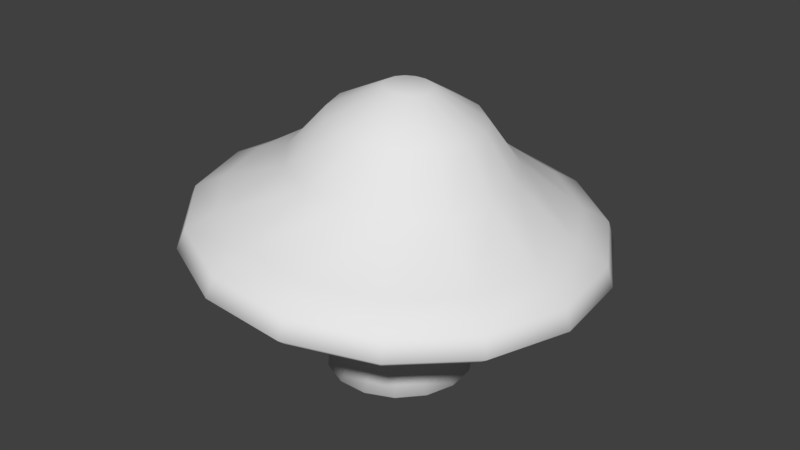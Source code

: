 # Source: Mashroom.blend  (saved by Blender 2.77.0; exported with 4.5.12 LTS)
import bpy
from mathutils import Matrix  # noqa: F401  (used for matrix-valued properties, if any)

bpy.ops.wm.read_factory_settings(use_empty=True)
scene = bpy.context.scene
scene.name = 'Scene'

# ---- collections
col_collection_1 = bpy.data.collections.new('Collection 1'); scene.collection.children.link(col_collection_1)

# ---- materials (node trees are filled in below, after node groups)
mat_material_001 = bpy.data.materials.new('Material.001')
mat_material_001.alpha_threshold = 0.0
mat_material_001.use_transparent_shadow = False
mat_material_001.roughness = 0.5
mat_material_001.specular_intensity = 0.0

# ---- material node trees

# ---- world
world_world = bpy.data.worlds.new('World'); scene.world = world_world
world_world.color = (0.05088, 0.05088, 0.05088)
world_world.use_sun_shadow = False
world_world.sun_shadow_jitter_overblur = 0.0
world_world.cycles.sampling_method = 'MANUAL'

# ---- meshes
me_cylinder = bpy.data.meshes.new('Cylinder')
me_cylinder.from_pydata([(4.426e-09, 1.557, 0.03447), (-0.1028, 1.268, 2.242), (0.6333, 1.422, 0.03447), (0.4113, 1.159, 2.201), (1.157, 1.042, 0.03447), (0.8366, 0.8486, 2.166), (1.481, 0.4811, 0.03447), (1.099, 0.3919, 2.145), (1.548, -0.1627, 0.03447), (1.154, -0.1326, 2.14), (1.348, -0.7785, 0.03447), (0.9919, -0.6341, 2.154), (0.9151, -1.26, 0.03447), (0.6402, -1.026, 2.182), (0.3237, -1.523, 0.03447), (0.16, -1.241, 2.221), (-0.3237, -1.523, 0.03447), (-0.3656, -1.241, 2.264), (-0.9151, -1.26, 0.03447), (-0.8458, -1.026, 2.303), (-1.348, -0.7785, 0.03447), (-1.198, -0.6341, 2.331), (-1.548, -0.1627, 0.03447), (-1.36, -0.1326, 2.345), (-1.481, 0.4811, 0.03447), (-1.305, 0.3919, 2.34), (-1.157, 1.042, 0.03447), (-1.042, 0.8486, 2.319), (-0.6333, 1.422, 0.03447), (-0.617, 1.159, 2.284), (0.6118, 1.583, 2.336), (-0.09058, 1.733, 2.393), (1.193, 1.159, 2.289), (1.552, 0.5354, 2.259), (1.627, -0.1811, 2.253), (1.405, -0.8663, 2.271), (0.9244, -1.402, 2.31), (0.2684, -1.695, 2.364), (-0.4496, -1.695, 2.422), (-1.106, -1.402, 2.475), (-1.586, -0.8663, 2.515), (-1.808, -0.1811, 2.533), (-1.733, 0.5354, 2.526), (-1.374, 1.159, 2.497), (-0.7929, 1.583, 2.45), (0.9966, 2.453, 2.289), (-0.09182, 2.685, 2.378), (1.897, 1.797, 2.216), (2.453, 0.8297, 2.171), (2.57, -0.2807, 2.161), (2.226, -1.342, 2.189), (1.481, -2.172, 2.25), (0.4646, -2.626, 2.333), (-0.6482, -2.626, 2.423), (-1.665, -2.172, 2.506), (-2.409, -1.342, 2.566), (-2.753, -0.2807, 2.594), (-2.637, 0.8297, 2.585), (-2.081, 1.797, 2.539), (-1.18, 2.453, 2.466), (1.392, 3.324, 2.368), (-0.08285, 3.639, 2.488), (2.612, 2.435, 2.269), (3.366, 1.124, 2.208), (3.524, -0.3804, 2.195), (3.058, -1.819, 2.233), (2.049, -2.944, 2.315), (0.6712, -3.559, 2.427), (-0.8369, -3.559, 2.549), (-2.215, -2.944, 2.661), (-3.224, -1.819, 2.743), (-3.69, -0.3804, 2.781), (-3.532, 1.124, 2.768), (-2.778, 2.435, 2.707), (-1.558, 3.324, 2.608), (1.568, 3.691, 2.52), (-0.0694, 4.04, 2.654), (2.923, 2.703, 2.41), (3.76, 1.248, 2.342), (3.935, -0.4223, 2.328), (3.418, -2.02, 2.37), (2.297, -3.268, 2.461), (0.7678, -3.952, 2.585), (-0.9066, -3.952, 2.722), (-2.436, -3.268, 2.846), (-3.556, -2.02, 2.937), (-4.074, -0.4223, 2.979), (-3.899, 1.248, 2.965), (-3.062, 2.703, 2.897), (-1.707, 3.691, 2.787), (1.744, 4.026, 2.83), (-0.04322, 4.407, 2.976), (3.221, 2.949, 2.71), (4.135, 1.362, 2.636), (4.326, -0.4607, 2.62), (3.761, -2.204, 2.666), (2.539, -3.566, 2.766), (0.8701, -4.311, 2.901), (-0.9566, -4.311, 3.05), (-2.625, -3.566, 3.185), (-3.848, -2.204, 3.285), (-4.412, -0.4607, 3.331), (-4.221, 1.362, 3.315), (-3.308, 2.949, 3.241), (-1.83, 4.026, 3.121), (1.713, 3.881, 3.255), (-0.009151, 4.248, 3.395), (3.137, 2.842, 3.139), (4.018, 1.313, 3.067), (4.202, -0.444, 3.052), (3.658, -2.124, 3.097), (2.479, -3.437, 3.192), (0.8711, -4.155, 3.323), (-0.8894, -4.155, 3.466), (-2.498, -3.437, 3.597), (-3.676, -2.124, 3.693), (-4.22, -0.444, 3.737), (-4.036, 1.313, 3.722), (-3.156, 2.842, 3.65), (-1.731, 3.881, 3.535), (1.487, 3.309, 3.617), (0.01864, 3.623, 3.737), (2.702, 2.424, 3.518), (3.453, 1.119, 3.457), (3.609, -0.3787, 3.445), (3.146, -1.811, 3.482), (2.141, -2.931, 3.564), (0.7693, -3.543, 3.676), (-0.732, -3.543, 3.798), (-2.104, -2.931, 3.909), (-3.108, -1.811, 3.991), (-3.572, -0.3787, 4.028), (-3.415, 1.119, 4.016), (-2.665, 2.424, 3.955), (-1.45, 3.309, 3.856), (1.036, 2.133, 4.531), (0.08947, 2.335, 4.608), (1.819, 1.563, 4.467), (2.303, 0.7216, 4.428), (2.404, -0.2441, 4.42), (2.105, -1.168, 4.444), (1.458, -1.889, 4.497), (0.5734, -2.284, 4.569), (-0.3944, -2.284, 4.647), (-1.279, -1.889, 4.719), (-1.926, -1.168, 4.772), (-2.225, -0.2441, 4.796), (-2.124, 0.7216, 4.788), (-1.64, 1.563, 4.749), (-0.8572, 2.133, 4.685), (0.8083, 1.448, 5.493), (0.1657, 1.585, 5.545), (1.34, 1.061, 5.45), (1.668, 0.4898, 5.423), (1.737, -0.1657, 5.418), (1.534, -0.7926, 5.434), (1.094, -1.282, 5.47), (0.4942, -1.551, 5.519), (-0.1628, -1.551, 5.572), (-0.763, -1.282, 5.621), (-1.203, -0.7926, 5.657), (-1.406, -0.1657, 5.673), (-1.337, 0.4898, 5.668), (-1.008, 1.061, 5.641), (-0.4769, 1.448, 5.598), (0.417, 0.4528, 6.148), (0.216, 0.4957, 6.165), (0.5832, 0.3317, 6.135), (0.6859, 0.1532, 6.127), (0.7074, -0.05181, 6.125), (0.6439, -0.2478, 6.13), (0.5064, -0.401, 6.141), (0.3188, -0.4848, 6.156), (0.1133, -0.4848, 6.173), (-0.07434, -0.401, 6.188), (-0.2118, -0.2478, 6.2), (-0.2753, -0.05181, 6.205), (-0.2538, 0.1532, 6.203), (-0.1511, 0.3317, 6.195), (0.0151, 0.4528, 6.181), (7.425e-10, 1.093, 0.7735), (5.382e-11, 0.9612, 1.513), (0.391, 0.8781, 1.513), (0.4447, 0.9989, 0.7735), (0.7143, 0.6432, 1.513), (0.8126, 0.7316, 0.7735), (0.9142, 0.297, 1.513), (1.04, 0.3379, 0.7735), (0.956, -0.1005, 1.513), (1.087, -0.1143, 0.7735), (0.8324, -0.4806, 1.513), (0.9469, -0.5467, 0.7735), (0.565, -0.7776, 1.513), (0.6427, -0.8846, 0.7735), (0.1998, -0.9402, 1.513), (0.2273, -1.07, 0.7735), (-0.1999, -0.9402, 1.513), (-0.2273, -1.07, 0.7735), (-0.565, -0.7776, 1.513), (-0.6427, -0.8846, 0.7735), (-0.8324, -0.4806, 1.513), (-0.9469, -0.5467, 0.7735), (-0.956, -0.1005, 1.513), (-1.087, -0.1143, 0.7735), (-0.9142, 0.297, 1.513), (-1.04, 0.3379, 0.7735), (-0.7143, 0.6432, 1.513), (-0.8126, 0.7316, 0.7735), (-0.391, 0.8781, 1.513), (-0.4447, 0.9989, 0.7735), (-7.875e-11, 0.9583, 1.143), (0.3898, 0.8755, 1.143), (0.7122, 0.6412, 1.143), (0.9114, 0.2961, 1.143), (0.9531, -0.1002, 1.143), (0.8299, -0.4792, 1.143), (0.5633, -0.7753, 1.143), (0.1992, -0.9374, 1.143), (-0.1992, -0.9374, 1.143), (-0.5633, -0.7753, 1.143), (-0.8299, -0.4792, 1.143), (-0.9531, -0.1002, 1.143), (-0.9114, 0.2961, 1.143), (-0.7122, 0.6412, 1.143), (-0.3898, 0.8755, 1.143)], [], [(181, 1, 3, 182), (182, 3, 5, 184), (184, 5, 7, 186), (186, 7, 9, 188), (188, 9, 11, 190), (190, 11, 13, 192), (192, 13, 15, 194), (194, 15, 17, 196), (196, 17, 19, 198), (198, 19, 21, 200), (200, 21, 23, 202), (202, 23, 25, 204), (204, 25, 27, 206), (19, 17, 38, 39), (206, 27, 29, 208), (208, 29, 1, 181), (0, 2, 4, 6, 8, 10, 12, 14, 16, 18, 20, 22, 24, 26, 28), (42, 41, 56, 57), (29, 27, 43, 44), (5, 3, 30, 32), (15, 13, 36, 37), (25, 23, 41, 42), (11, 9, 34, 35), (21, 19, 39, 40), (1, 29, 44, 31), (7, 5, 32, 33), (17, 15, 37, 38), (3, 1, 31, 30), (27, 25, 42, 43), (13, 11, 35, 36), (23, 21, 40, 41), (9, 7, 33, 34), (49, 48, 63, 64), (35, 34, 49, 50), (43, 42, 57, 58), (36, 35, 50, 51), (44, 43, 58, 59), (37, 36, 51, 52), (31, 44, 59, 46), (38, 37, 52, 53), (30, 31, 46, 45), (39, 38, 53, 54), (32, 30, 45, 47), (40, 39, 54, 55), (33, 32, 47, 48), (41, 40, 55, 56), (34, 33, 48, 49), (71, 70, 85, 86), (57, 56, 71, 72), (50, 49, 64, 65), (58, 57, 72, 73), (51, 50, 65, 66), (59, 58, 73, 74), (52, 51, 66, 67), (46, 59, 74, 61), (53, 52, 67, 68), (45, 46, 61, 60), (54, 53, 68, 69), (47, 45, 60, 62), (55, 54, 69, 70), (48, 47, 62, 63), (56, 55, 70, 71), (78, 77, 92, 93), (64, 63, 78, 79), (72, 71, 86, 87), (65, 64, 79, 80), (73, 72, 87, 88), (66, 65, 80, 81), (74, 73, 88, 89), (67, 66, 81, 82), (61, 74, 89, 76), (68, 67, 82, 83), (60, 61, 76, 75), (69, 68, 83, 84), (62, 60, 75, 77), (70, 69, 84, 85), (63, 62, 77, 78), (100, 99, 114, 115), (86, 85, 100, 101), (79, 78, 93, 94), (87, 86, 101, 102), (80, 79, 94, 95), (88, 87, 102, 103), (81, 80, 95, 96), (89, 88, 103, 104), (82, 81, 96, 97), (76, 89, 104, 91), (83, 82, 97, 98), (75, 76, 91, 90), (84, 83, 98, 99), (77, 75, 90, 92), (85, 84, 99, 100), (115, 114, 129, 130), (93, 92, 107, 108), (101, 100, 115, 116), (94, 93, 108, 109), (102, 101, 116, 117), (95, 94, 109, 110), (103, 102, 117, 118), (96, 95, 110, 111), (104, 103, 118, 119), (97, 96, 111, 112), (91, 104, 119, 106), (98, 97, 112, 113), (90, 91, 106, 105), (99, 98, 113, 114), (92, 90, 105, 107), (122, 120, 135, 137), (108, 107, 122, 123), (116, 115, 130, 131), (109, 108, 123, 124), (117, 116, 131, 132), (110, 109, 124, 125), (118, 117, 132, 133), (111, 110, 125, 126), (119, 118, 133, 134), (112, 111, 126, 127), (106, 119, 134, 121), (113, 112, 127, 128), (105, 106, 121, 120), (114, 113, 128, 129), (107, 105, 120, 122), (144, 143, 158, 159), (130, 129, 144, 145), (123, 122, 137, 138), (131, 130, 145, 146), (124, 123, 138, 139), (132, 131, 146, 147), (125, 124, 139, 140), (133, 132, 147, 148), (126, 125, 140, 141), (134, 133, 148, 149), (127, 126, 141, 142), (121, 134, 149, 136), (128, 127, 142, 143), (120, 121, 136, 135), (129, 128, 143, 144), (150, 151, 166, 165), (137, 135, 150, 152), (145, 144, 159, 160), (138, 137, 152, 153), (146, 145, 160, 161), (139, 138, 153, 154), (147, 146, 161, 162), (140, 139, 154, 155), (148, 147, 162, 163), (141, 140, 155, 156), (149, 148, 163, 164), (142, 141, 156, 157), (136, 149, 164, 151), (143, 142, 157, 158), (135, 136, 151, 150), (165, 166, 179, 178, 177, 176, 175, 174, 173, 172, 171, 170, 169, 168, 167), (159, 158, 173, 174), (152, 150, 165, 167), (160, 159, 174, 175), (153, 152, 167, 168), (161, 160, 175, 176), (154, 153, 168, 169), (162, 161, 176, 177), (155, 154, 169, 170), (163, 162, 177, 178), (156, 155, 170, 171), (164, 163, 178, 179), (157, 156, 171, 172), (151, 164, 179, 166), (158, 157, 172, 173), (28, 209, 180, 0), (224, 208, 181, 210), (26, 207, 209, 28), (223, 206, 208, 224), (24, 205, 207, 26), (222, 204, 206, 223), (22, 203, 205, 24), (221, 202, 204, 222), (20, 201, 203, 22), (220, 200, 202, 221), (18, 199, 201, 20), (219, 198, 200, 220), (16, 197, 199, 18), (218, 196, 198, 219), (14, 195, 197, 16), (217, 194, 196, 218), (12, 193, 195, 14), (216, 192, 194, 217), (10, 191, 193, 12), (215, 190, 192, 216), (8, 189, 191, 10), (214, 188, 190, 215), (6, 187, 189, 8), (213, 186, 188, 214), (4, 185, 187, 6), (212, 184, 186, 213), (2, 183, 185, 4), (211, 182, 184, 212), (0, 180, 183, 2), (210, 181, 182, 211), (180, 210, 211, 183), (183, 211, 212, 185), (185, 212, 213, 187), (187, 213, 214, 189), (189, 214, 215, 191), (191, 215, 216, 193), (193, 216, 217, 195), (195, 217, 218, 197), (197, 218, 219, 199), (199, 219, 220, 201), (201, 220, 221, 203), (203, 221, 222, 205), (205, 222, 223, 207), (207, 223, 224, 209), (209, 224, 210, 180)])
me_cylinder.polygons.foreach_set('use_smooth', [True] * 212)
_uv = me_cylinder.uv_layers.new(name='UVMap')
_uv.uv.foreach_set('vector', [0.1489, 0.6204, 0.1146, 0.6343, 0.1151, 0.6018, 0.1478, 0.5958, 0.1478, 0.5958, 0.1151, 0.6018, 0.115, 0.5706, 0.1464, 0.5722, 0.1464, 0.5722, 0.115, 0.5706, 0.114, 0.5463, 0.1449, 0.5537, 0.3391, 0.5822, 0.3305, 0.5482, 0.3587, 0.5458, 0.3605, 0.5802, 0.3605, 0.5802, 0.3587, 0.5458, 0.3895, 0.5451, 0.3838, 0.5802, 0.3838, 0.5802, 0.3895, 0.5451, 0.4176, 0.5463, 0.4052, 0.5822, 0.2457, 0.5824, 0.2436, 0.5473, 0.2724, 0.5464, 0.2675, 0.5833, 0.2675, 0.5833, 0.2724, 0.5464, 0.3031, 0.5457, 0.2909, 0.5844, 0.2909, 0.5844, 0.3031, 0.5457, 0.3305, 0.5451, 0.3116, 0.5855, 0.07579, 0.5767, 0.1132, 0.5593, 0.1133, 0.5813, 0.07476, 0.5934, 0.07476, 0.5934, 0.1133, 0.5813, 0.1133, 0.6112, 0.07427, 0.6161, 0.07427, 0.6161, 0.1133, 0.6112, 0.1132, 0.644, 0.0744, 0.6409, 0.0744, 0.6409, 0.1132, 0.644, 0.1132, 0.674, 0.07514, 0.6636, 0.2962, 0.2041, 0.2669, 0.194, 0.2693, 0.1653, 0.3094, 0.1792, 0.07514, 0.6636, 0.1132, 0.674, 0.1131, 0.6959, 0.07635, 0.6802, 0.1495, 0.6419, 0.1133, 0.6627, 0.1146, 0.6343, 0.1489, 0.6204, 0.5091, 0.6215, 0.517, 0.5822, 0.5393, 0.5496, 0.572, 0.5295, 0.6097, 0.5253, 0.6457, 0.5377, 0.6738, 0.5647, 0.6892, 0.6014, 0.6892, 0.6416, 0.6738, 0.6783, 0.6457, 0.7052, 0.6097, 0.7177, 0.572, 0.7135, 0.5393, 0.6934, 0.517, 0.6608, 0.3577, 0.2949, 0.3577, 0.2501, 0.4122, 0.2378, 0.4122, 0.3072, 0.2962, 0.3407, 0.319, 0.3188, 0.3406, 0.3358, 0.3094, 0.3658, 0.2096, 0.331, 0.2362, 0.3474, 0.2275, 0.3749, 0.1911, 0.3525, 0.2362, 0.1974, 0.2096, 0.2138, 0.1911, 0.1924, 0.2275, 0.17, 0.3316, 0.2888, 0.3316, 0.256, 0.3577, 0.2501, 0.3577, 0.2949, 0.1915, 0.2403, 0.1851, 0.2724, 0.1576, 0.2724, 0.1663, 0.2286, 0.319, 0.2261, 0.2962, 0.2041, 0.3094, 0.1792, 0.3406, 0.2091, 0.2669, 0.3509, 0.2962, 0.3407, 0.3094, 0.3658, 0.2693, 0.3796, 0.1915, 0.3045, 0.2096, 0.331, 0.1911, 0.3525, 0.1663, 0.3162, 0.2669, 0.194, 0.2362, 0.1974, 0.2275, 0.17, 0.2693, 0.1653, 0.2362, 0.3474, 0.2669, 0.3509, 0.2693, 0.3796, 0.2275, 0.3749, 0.319, 0.3188, 0.3316, 0.2888, 0.3577, 0.2949, 0.3406, 0.3358, 0.2096, 0.2138, 0.1915, 0.2403, 0.1663, 0.2286, 0.1911, 0.1924, 0.3316, 0.256, 0.319, 0.2261, 0.3406, 0.2091, 0.3577, 0.2501, 0.1851, 0.2724, 0.1915, 0.3045, 0.1663, 0.3162, 0.1576, 0.2724, 0.102, 0.2724, 0.1156, 0.3403, 0.06442, 0.3644, 0.04605, 0.2724, 0.1663, 0.2286, 0.1576, 0.2724, 0.102, 0.2724, 0.1156, 0.2045, 0.3406, 0.3358, 0.3577, 0.2949, 0.4122, 0.3072, 0.3857, 0.3706, 0.1911, 0.1924, 0.1663, 0.2286, 0.1156, 0.2045, 0.1539, 0.1484, 0.3094, 0.3658, 0.3406, 0.3358, 0.3857, 0.3706, 0.3372, 0.417, 0.2275, 0.17, 0.1911, 0.1924, 0.1539, 0.1484, 0.2104, 0.1137, 0.2693, 0.3796, 0.3094, 0.3658, 0.3372, 0.417, 0.2752, 0.4385, 0.2693, 0.1653, 0.2275, 0.17, 0.2104, 0.1137, 0.2752, 0.1064, 0.2275, 0.3749, 0.2693, 0.3796, 0.2752, 0.4385, 0.2104, 0.4312, 0.3094, 0.1792, 0.2693, 0.1653, 0.2752, 0.1064, 0.3372, 0.1279, 0.1911, 0.3525, 0.2275, 0.3749, 0.2104, 0.4312, 0.1539, 0.3965, 0.3406, 0.2091, 0.3094, 0.1792, 0.3372, 0.1279, 0.3857, 0.1743, 0.1663, 0.3162, 0.1911, 0.3525, 0.1539, 0.3965, 0.1156, 0.3403, 0.3577, 0.2501, 0.3406, 0.2091, 0.3857, 0.1743, 0.4122, 0.2378, 0.1576, 0.2724, 0.1663, 0.3162, 0.1156, 0.3403, 0.102, 0.2724, 0.4664, 0.2255, 0.4305, 0.1395, 0.449, 0.1249, 0.4889, 0.2203, 0.4122, 0.3072, 0.4122, 0.2378, 0.4664, 0.2255, 0.4664, 0.3196, 0.1156, 0.2045, 0.102, 0.2724, 0.04605, 0.2724, 0.06442, 0.1804, 0.3857, 0.3706, 0.4122, 0.3072, 0.4664, 0.3196, 0.4305, 0.4055, 0.1539, 0.1484, 0.1156, 0.2045, 0.06442, 0.1804, 0.1164, 0.1043, 0.3372, 0.417, 0.3857, 0.3706, 0.4305, 0.4055, 0.3648, 0.4684, 0.2104, 0.1137, 0.1539, 0.1484, 0.1164, 0.1043, 0.1929, 0.05727, 0.2752, 0.4385, 0.3372, 0.417, 0.3648, 0.4684, 0.2808, 0.4975, 0.2752, 0.1064, 0.2104, 0.1137, 0.1929, 0.05727, 0.2808, 0.04745, 0.2104, 0.4312, 0.2752, 0.4385, 0.2808, 0.4975, 0.1929, 0.4876, 0.3372, 0.1279, 0.2752, 0.1064, 0.2808, 0.04745, 0.3648, 0.07655, 0.1539, 0.3965, 0.2104, 0.4312, 0.1929, 0.4876, 0.1164, 0.4406, 0.3857, 0.1743, 0.3372, 0.1279, 0.3648, 0.07655, 0.4305, 0.1395, 0.1156, 0.3403, 0.1539, 0.3965, 0.1164, 0.4406, 0.06442, 0.3644, 0.4122, 0.2378, 0.3857, 0.1743, 0.4305, 0.1395, 0.4664, 0.2255, 0.04263, 0.3746, 0.1003, 0.4591, 0.08516, 0.4762, 0.02225, 0.384, 0.04605, 0.2724, 0.06442, 0.3644, 0.04263, 0.3746, 0.02223, 0.2724, 0.4664, 0.3196, 0.4664, 0.2255, 0.4889, 0.2203, 0.4889, 0.3248, 0.06442, 0.1804, 0.04605, 0.2724, 0.02223, 0.2724, 0.04263, 0.1703, 0.4305, 0.4055, 0.4664, 0.3196, 0.4889, 0.3248, 0.449, 0.4202, 0.1164, 0.1043, 0.06442, 0.1804, 0.04263, 0.1703, 0.1003, 0.08578, 0.3648, 0.4684, 0.4305, 0.4055, 0.449, 0.4202, 0.3761, 0.4901, 0.1929, 0.05727, 0.1164, 0.1043, 0.1003, 0.08578, 0.1852, 0.03358, 0.2808, 0.4975, 0.3648, 0.4684, 0.3761, 0.4901, 0.2828, 0.5223, 0.2808, 0.04745, 0.1929, 0.05727, 0.1852, 0.03358, 0.2828, 0.02268, 0.1929, 0.4876, 0.2808, 0.4975, 0.2828, 0.5223, 0.1852, 0.5114, 0.3648, 0.07655, 0.2808, 0.04745, 0.2828, 0.02268, 0.3761, 0.05498, 0.1164, 0.4406, 0.1929, 0.4876, 0.1852, 0.5114, 0.1003, 0.4591, 0.4305, 0.1395, 0.3648, 0.07655, 0.3761, 0.05498, 0.449, 0.1249, 0.06442, 0.3644, 0.1164, 0.4406, 0.1003, 0.4591, 0.04263, 0.3746, 0.7359, 0.9237, 0.7361, 1.0, 0.7156, 0.9913, 0.7154, 0.9178, 0.4889, 0.2203, 0.449, 0.1249, 0.4656, 0.1115, 0.5091, 0.2156, 0.02223, 0.2724, 0.04263, 0.3746, 0.02225, 0.384, 0.0, 0.2725, 0.4889, 0.3248, 0.4889, 0.2203, 0.5091, 0.2156, 0.5091, 0.3296, 0.04263, 0.1703, 0.02223, 0.2724, 0.0, 0.2725, 0.02225, 0.161, 0.449, 0.4202, 0.4889, 0.3248, 0.5091, 0.3296, 0.4656, 0.4337, 0.1003, 0.08578, 0.04263, 0.1703, 0.02225, 0.161, 0.08516, 0.06885, 0.3761, 0.4901, 0.449, 0.4202, 0.4656, 0.4337, 0.3861, 0.5099, 0.1852, 0.03358, 0.1003, 0.08578, 0.08516, 0.06885, 0.1778, 0.01189, 0.2828, 0.5223, 0.3761, 0.4901, 0.3861, 0.5099, 0.2843, 0.5451, 0.2828, 0.02268, 0.1852, 0.03358, 0.1778, 0.01189, 0.2843, 0.0, 0.1852, 0.5114, 0.2828, 0.5223, 0.2843, 0.5451, 0.1778, 0.5332, 0.3761, 0.05498, 0.2828, 0.02268, 0.2843, 0.0, 0.3861, 0.03524, 0.1003, 0.4591, 0.1852, 0.5114, 0.1778, 0.5332, 0.08516, 0.4762, 0.449, 0.1249, 0.3761, 0.05498, 0.3861, 0.03524, 0.4656, 0.1115, 0.5912, 0.06651, 0.6806, 0.01154, 0.6923, 0.04866, 0.6161, 0.09554, 0.6944, 0.93, 0.6906, 0.8455, 0.7116, 0.8413, 0.7152, 0.9227, 0.7358, 0.8196, 0.7359, 0.9237, 0.7154, 0.9178, 0.7152, 0.8175, 0.7553, 0.7432, 0.7612, 0.8475, 0.7418, 0.8419, 0.7361, 0.7414, 0.7358, 0.7057, 0.7358, 0.8196, 0.7152, 0.8175, 0.7152, 0.7077, 0.7553, 0.6293, 0.7553, 0.7432, 0.7361, 0.7414, 0.7361, 0.6316, 0.7359, 0.6016, 0.7358, 0.7057, 0.7152, 0.7077, 0.7154, 0.6073, 0.7612, 0.5253, 0.7553, 0.6293, 0.7361, 0.6316, 0.7418, 0.5314, 0.7361, 0.5253, 0.7359, 0.6016, 0.7154, 0.6073, 0.7156, 0.5339, 0.7817, 0.7401, 0.7821, 0.8466, 0.7616, 0.8419, 0.7612, 0.7393, 0.6906, 0.624, 0.6944, 0.5253, 0.7152, 0.5327, 0.7116, 0.6278, 0.7817, 0.6265, 0.7817, 0.7401, 0.7612, 0.7393, 0.7612, 0.6297, 0.6892, 0.7372, 0.6906, 0.624, 0.7116, 0.6278, 0.7103, 0.7369, 0.7821, 0.5253, 0.7817, 0.6265, 0.7612, 0.6297, 0.7616, 0.5323, 0.6906, 0.8455, 0.6892, 0.7372, 0.7103, 0.7369, 0.7116, 0.8413, 0.8635, 0.4578, 0.7798, 0.4868, 0.773, 0.4076, 0.827, 0.3889, 0.958, 0.4178, 0.8814, 0.4913, 0.8635, 0.4578, 0.9289, 0.3951, 0.5306, 0.1554, 0.5912, 0.06651, 0.6161, 0.09554, 0.5644, 0.1713, 1.0, 0.3174, 0.958, 0.4178, 0.9289, 0.3951, 0.9647, 0.3095, 0.5091, 0.2628, 0.5306, 0.1554, 0.5644, 0.1713, 0.5461, 0.263, 1.0, 0.2076, 1.0, 0.3174, 0.9647, 0.3095, 0.9647, 0.2159, 0.5306, 0.3702, 0.5091, 0.2628, 0.5461, 0.263, 0.5644, 0.3546, 0.958, 0.1073, 1.0, 0.2076, 0.9647, 0.2159, 0.9289, 0.1303, 0.5912, 0.4591, 0.5306, 0.3702, 0.5644, 0.3546, 0.6161, 0.4303, 0.8814, 0.03388, 0.958, 0.1073, 0.9289, 0.1303, 0.8635, 0.06771, 0.6806, 0.5139, 0.5912, 0.4591, 0.6161, 0.4303, 0.6923, 0.4771, 0.7832, 0.0, 0.8814, 0.03388, 0.8635, 0.06771, 0.7798, 0.03882, 0.7832, 0.5253, 0.6806, 0.5139, 0.6923, 0.4771, 0.7798, 0.4868, 0.6806, 0.01154, 0.7832, 0.0, 0.7798, 0.03882, 0.6923, 0.04866, 0.8814, 0.4913, 0.7832, 0.5253, 0.7798, 0.4868, 0.8635, 0.4578, 0.7166, 0.1251, 0.773, 0.1188, 0.7696, 0.1656, 0.7313, 0.1699, 0.6161, 0.09554, 0.6923, 0.04866, 0.7166, 0.1251, 0.6675, 0.1554, 0.9289, 0.3951, 0.8635, 0.4578, 0.827, 0.3889, 0.8691, 0.3485, 0.5644, 0.1713, 0.6161, 0.09554, 0.6675, 0.1554, 0.6342, 0.2042, 0.9647, 0.3095, 0.9289, 0.3951, 0.8691, 0.3485, 0.8922, 0.2933, 0.5461, 0.263, 0.5644, 0.1713, 0.6342, 0.2042, 0.6224, 0.2633, 0.9647, 0.2159, 0.9647, 0.3095, 0.8922, 0.2933, 0.8922, 0.2329, 0.5644, 0.3546, 0.5461, 0.263, 0.6224, 0.2633, 0.6342, 0.3223, 0.9289, 0.1303, 0.9647, 0.2159, 0.8922, 0.2329, 0.8691, 0.1778, 0.6161, 0.4303, 0.5644, 0.3546, 0.6342, 0.3223, 0.6675, 0.3711, 0.8635, 0.06771, 0.9289, 0.1303, 0.8691, 0.1778, 0.827, 0.1374, 0.6923, 0.4771, 0.6161, 0.4303, 0.6675, 0.3711, 0.7166, 0.4013, 0.7798, 0.03882, 0.8635, 0.06771, 0.827, 0.1374, 0.773, 0.1188, 0.7798, 0.4868, 0.6923, 0.4771, 0.7166, 0.4013, 0.773, 0.4076, 0.6923, 0.04866, 0.7798, 0.03882, 0.773, 0.1188, 0.7166, 0.1251, 0.7696, 0.3616, 0.7313, 0.3573, 0.7517, 0.2932, 0.7637, 0.2945, 0.4184, 0.6624, 0.4176, 0.6051, 0.4662, 0.6019, 0.4666, 0.6408, 0.6675, 0.1554, 0.7166, 0.1251, 0.7313, 0.1699, 0.698, 0.1904, 0.8691, 0.3485, 0.827, 0.3889, 0.8062, 0.3489, 0.8348, 0.3215, 0.6342, 0.2042, 0.6675, 0.1554, 0.698, 0.1904, 0.6753, 0.2236, 0.8922, 0.2933, 0.8691, 0.3485, 0.8348, 0.3215, 0.8505, 0.284, 0.4635, 0.6624, 0.4635, 0.7228, 0.4176, 0.713, 0.4176, 0.672, 0.8922, 0.2329, 0.8922, 0.2933, 0.8505, 0.284, 0.8505, 0.243, 0.6342, 0.3223, 0.6224, 0.2633, 0.6673, 0.2636, 0.6753, 0.3037, 0.8691, 0.1778, 0.8922, 0.2329, 0.8505, 0.243, 0.8348, 0.2056, 0.6675, 0.3711, 0.6342, 0.3223, 0.6753, 0.3037, 0.698, 0.3369, 0.3761, 0.7085, 0.3762, 0.7649, 0.3306, 0.7411, 0.3305, 0.7028, 0.7166, 0.4013, 0.6675, 0.3711, 0.698, 0.3369, 0.7313, 0.3573, 0.3762, 0.6483, 0.3761, 0.7085, 0.3305, 0.7028, 0.3306, 0.6619, 0.4176, 0.6051, 0.4184, 0.5451, 0.4666, 0.5611, 0.4662, 0.6019, 0.7637, 0.2945, 0.7517, 0.2932, 0.7413, 0.2868, 0.7342, 0.2764, 0.7317, 0.2639, 0.7342, 0.2513, 0.7413, 0.241, 0.7517, 0.2345, 0.7637, 0.2332, 0.7752, 0.2372, 0.7841, 0.2457, 0.789, 0.2574, 0.789, 0.2702, 0.7841, 0.282, 0.7752, 0.2905, 0.7313, 0.1699, 0.7696, 0.1656, 0.7637, 0.2332, 0.7517, 0.2345, 0.8062, 0.3489, 0.7696, 0.3616, 0.7637, 0.2945, 0.7752, 0.2905, 0.698, 0.1904, 0.7313, 0.1699, 0.7517, 0.2345, 0.7413, 0.241, 0.8348, 0.3215, 0.8062, 0.3489, 0.7752, 0.2905, 0.7841, 0.282, 0.6753, 0.2236, 0.698, 0.1904, 0.7413, 0.241, 0.7342, 0.2513, 0.8505, 0.284, 0.8348, 0.3215, 0.7841, 0.282, 0.789, 0.2702, 0.6673, 0.2636, 0.6753, 0.2236, 0.7342, 0.2513, 0.7317, 0.2639, 0.8505, 0.243, 0.8505, 0.284, 0.789, 0.2702, 0.789, 0.2574, 0.6753, 0.3037, 0.6673, 0.2636, 0.7317, 0.2639, 0.7342, 0.2764, 0.8348, 0.2056, 0.8505, 0.243, 0.789, 0.2574, 0.7841, 0.2457, 0.698, 0.3369, 0.6753, 0.3037, 0.7342, 0.2764, 0.7413, 0.2868, 0.8062, 0.1782, 0.8348, 0.2056, 0.7841, 0.2457, 0.7752, 0.2372, 0.7313, 0.3573, 0.698, 0.3369, 0.7413, 0.2868, 0.7517, 0.2932, 0.7696, 0.1656, 0.8062, 0.1782, 0.7752, 0.2372, 0.7637, 0.2332, 0.2238, 0.6627, 0.186, 0.6455, 0.1854, 0.621, 0.2228, 0.6279, 0.1675, 0.6408, 0.1495, 0.6419, 0.1489, 0.6204, 0.1669, 0.6194, 0.001414, 0.6858, 0.03875, 0.6687, 0.04013, 0.6876, 0.003375, 0.7128, 0.05714, 0.6636, 0.07514, 0.6636, 0.07635, 0.6802, 0.05835, 0.6802, 0.0002198, 0.6491, 0.03791, 0.6429, 0.03875, 0.6687, 0.001414, 0.6858, 0.05641, 0.641, 0.0744, 0.6409, 0.07514, 0.6636, 0.05714, 0.6636, 0.0, 0.6088, 0.03776, 0.6146, 0.03791, 0.6429, 0.0002198, 0.6491, 0.05627, 0.6162, 0.07427, 0.6161, 0.0744, 0.6409, 0.05641, 0.641, 0.0007924, 0.572, 0.03831, 0.5888, 0.03776, 0.6146, 0.0, 0.6088, 0.05676, 0.5936, 0.07476, 0.5934, 0.07427, 0.6161, 0.05627, 0.6162, 0.00246, 0.5451, 0.03948, 0.5698, 0.03831, 0.5888, 0.0007924, 0.572, 0.05778, 0.577, 0.07579, 0.5767, 0.07476, 0.5934, 0.05676, 0.5936, 0.2969, 0.661, 0.2913, 0.6227, 0.3149, 0.624, 0.3305, 0.6628, 0.29, 0.6035, 0.2909, 0.5844, 0.3116, 0.5855, 0.3107, 0.6047, 0.2592, 0.6592, 0.2648, 0.6215, 0.2913, 0.6227, 0.2969, 0.661, 0.2668, 0.6024, 0.2675, 0.5833, 0.2909, 0.5844, 0.29, 0.6035, 0.2238, 0.6578, 0.24, 0.6204, 0.2648, 0.6215, 0.2592, 0.6592, 0.245, 0.6016, 0.2457, 0.5824, 0.2675, 0.5833, 0.2668, 0.6024, 0.4666, 0.6238, 0.495, 0.6316, 0.495, 0.6598, 0.4666, 0.664, 0.3838, 0.599, 0.3838, 0.5802, 0.4052, 0.5822, 0.4051, 0.601, 0.3532, 0.6483, 0.3588, 0.6162, 0.3854, 0.6162, 0.391, 0.6483, 0.3605, 0.599, 0.3605, 0.5802, 0.3838, 0.5802, 0.3838, 0.599, 0.4666, 0.5845, 0.4961, 0.5837, 0.5016, 0.6113, 0.4745, 0.6238, 0.3392, 0.601, 0.3391, 0.5822, 0.3605, 0.5802, 0.3605, 0.599, 0.4745, 0.5451, 0.5016, 0.556, 0.4961, 0.5837, 0.4666, 0.5845, 0.1644, 0.5713, 0.1464, 0.5722, 0.1449, 0.5537, 0.1629, 0.5529, 0.221, 0.5879, 0.1841, 0.5929, 0.1825, 0.5661, 0.2187, 0.5497, 0.1658, 0.5948, 0.1478, 0.5958, 0.1464, 0.5722, 0.1644, 0.5713, 0.2228, 0.6279, 0.1854, 0.621, 0.1841, 0.5929, 0.221, 0.5879, 0.1669, 0.6194, 0.1489, 0.6204, 0.1478, 0.5958, 0.1658, 0.5948, 0.1854, 0.621, 0.1669, 0.6194, 0.1658, 0.5948, 0.1841, 0.5929, 0.1841, 0.5929, 0.1658, 0.5948, 0.1644, 0.5713, 0.1825, 0.5661, 0.1825, 0.5661, 0.1644, 0.5713, 0.1629, 0.5529, 0.1808, 0.5451, 0.3346, 0.6185, 0.3392, 0.601, 0.3605, 0.599, 0.3588, 0.6162, 0.3588, 0.6162, 0.3605, 0.599, 0.3838, 0.599, 0.3854, 0.6162, 0.3854, 0.6162, 0.3838, 0.599, 0.4051, 0.601, 0.4097, 0.6185, 0.24, 0.6204, 0.245, 0.6016, 0.2668, 0.6024, 0.2648, 0.6215, 0.2648, 0.6215, 0.2668, 0.6024, 0.29, 0.6035, 0.2913, 0.6227, 0.2913, 0.6227, 0.29, 0.6035, 0.3107, 0.6047, 0.3149, 0.624, 0.03948, 0.5698, 0.05778, 0.577, 0.05676, 0.5936, 0.03831, 0.5888, 0.03831, 0.5888, 0.05676, 0.5936, 0.05627, 0.6162, 0.03776, 0.6146, 0.03776, 0.6146, 0.05627, 0.6162, 0.05641, 0.641, 0.03791, 0.6429, 0.03791, 0.6429, 0.05641, 0.641, 0.05714, 0.6636, 0.03875, 0.6687, 0.03875, 0.6687, 0.05714, 0.6636, 0.05835, 0.6802, 0.04013, 0.6876, 0.186, 0.6455, 0.1675, 0.6408, 0.1669, 0.6194, 0.1854, 0.621])
me_cylinder.materials.append(mat_material_001)
me_cylinder.use_remesh_preserve_volume = False
me_cylinder.use_remesh_preserve_attributes = False
me_cylinder.use_mirror_vertex_groups = False
me_cylinder.update()

# ---- objects
ob_cylinder = bpy.data.objects.new('Cylinder', me_cylinder)

# ---- transforms, parenting, visibility, modifiers, constraints
ob_cylinder.location = (0.0, 0.0, 0.0)
ob_cylinder.lineart.crease_threshold = 0.0

# ---- collection membership
col_collection_1.objects.link(ob_cylinder)

# ---- scene / render settings (as saved in the file)
scene.frame_start = 1; scene.frame_end = 250; scene.frame_set(1)
scene.render.engine = 'BLENDER_EEVEE_NEXT'
scene.render.resolution_percentage = 50
scene.render.dither_intensity = 0.0
scene.cycles.use_denoising = False
scene.cycles.samples = 128
scene.cycles.sampling_pattern = 'TABULATED_SOBOL'
scene.cycles.light_sampling_threshold = 0.0
scene.cycles.use_adaptive_sampling = False
scene.cycles.use_light_tree = False
scene.cycles.blur_glossy = 0.0
scene.cycles.sample_clamp_indirect = 0.0
scene.view_settings.view_transform = 'Standard'
bpy.context.view_layer.update()

# ---- added for rendering (the .blend has no active camera and no usable light): camera, sun
cam_auto = bpy.data.cameras.new('AutoCamera')
cam_auto.lens = 50.0
cam_auto.sensor_width = 36.0
cam_auto.clip_end = 1000.0
ob_auto_camera = bpy.data.objects.new('AutoCamera', cam_auto)
scene.collection.objects.link(ob_auto_camera)
ob_auto_camera.location = (12.7246, -15.2732, 13.3339)
ob_auto_camera.rotation_euler = (1.09748, -7.21219e-08, 0.694738)
scene.camera = ob_auto_camera
light_auto_sun = bpy.data.lights.new('AutoSun', 'SUN')
light_auto_sun.energy = 3.0
light_auto_sun.angle = 0.0523599
ob_auto_sun = bpy.data.objects.new('AutoSun', light_auto_sun)
scene.collection.objects.link(ob_auto_sun)
ob_auto_sun.rotation_euler = (0.872665, 0.174533, 0.523599)
bpy.context.view_layer.update()
